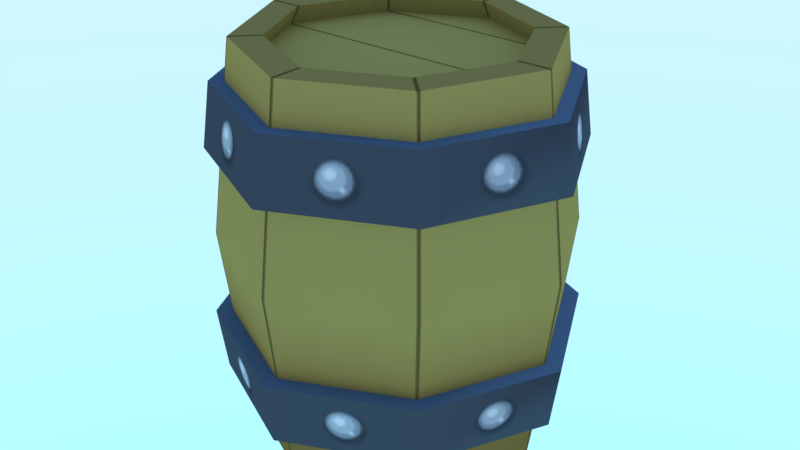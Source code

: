 # Source: mdl_barrel.blend  (saved by Blender 4.5.88; exported with 4.5.12 LTS)
import bpy
from mathutils import Matrix  # noqa: F401  (used for matrix-valued properties, if any)

bpy.ops.wm.read_factory_settings(use_empty=True)
scene = bpy.context.scene
scene.name = 'Scene'

# ---- images (referenced by path relative to the original .blend; pixels are not part of the script)
import os
ASSET_DIR = os.environ.get("B2B_ASSET_DIR", "")  # directory of the original .blend (textures are referenced by path, not embedded)
HERE = os.path.dirname(os.path.abspath(__file__))  # packed textures are extracted next to this script under _unpacked/

def load_image(name, relpath, width, height, colorspace="sRGB"):
    """Load a texture the original file referenced (path relative to the .blend, or extracted next to this script)."""
    p = next((c for c in (os.path.join(HERE, relpath), os.path.join(ASSET_DIR, relpath)) if relpath and os.path.exists(c)), "")
    if p:
        img = bpy.data.images.load(p, check_existing=True)
        img.name = name
    else:  # same state as the original file: an image datablock whose file is absent (Cycles renders it pink)
        img = bpy.data.images.new(name, width, height)
        img.source = "FILE"
        img.filepath = "//" + (relpath or name)
    img.colorspace_settings.name = colorspace
    return img
img_barrel_tex_png = load_image('barrel_tex.png', '_unpacked/barrel_tex.a3912e4b.png', 512, 512, 'sRGB')

# ---- materials (node trees are filled in below, after node groups)
mat_mat_barrel = bpy.data.materials.new('mat_barrel')
mat_mat_barrel.use_transparent_shadow = False

# ---- material node trees
mat_mat_barrel.use_nodes = True; mat_mat_barrel.node_tree.nodes.clear()
_N = mat_mat_barrel.node_tree.nodes; _L = mat_mat_barrel.node_tree.links
n0 = _N.new('ShaderNodeBsdfPrincipled'); n0.name = 'Principled BSDF'; n0.location = (10, 300)
n0.distribution = 'GGX'
n0.subsurface_method = 'RANDOM_WALK_SKIN'
n0.inputs[3].default_value = 1.45
n0.inputs[13].default_value = 0.0
n0.inputs[27].default_value = (0.0, 0.0, 0.0, 1.0)
n0.inputs[28].default_value = 1.0
n1 = _N.new('ShaderNodeOutputMaterial'); n1.name = 'Material Output'; n1.location = (300, 300)
n2 = _N.new('ShaderNodeTexImage'); n2.name = 'Image Texture'; n2.location = (-280, 280)
n2.image = img_barrel_tex_png
_L.new(n0.outputs[0], n1.inputs[0])
_L.new(n2.outputs[0], n0.inputs[0])
n1.is_active_output = True

# ---- world
world_world = bpy.data.worlds.new('World'); scene.world = world_world
world_world.use_nodes = True; world_world.node_tree.nodes.clear()
_N = world_world.node_tree.nodes; _L = world_world.node_tree.links
n0 = _N.new('ShaderNodeBackground'); n0.name = 'Background'; n0.location = (-200, 100)
n0.inputs[1].default_value = 5.0
n1 = _N.new('ShaderNodeOutputWorld'); n1.name = 'World Output'; n1.location = (200, 100)
n2 = _N.new('ShaderNodeTexSky'); n2.name = 'Sky Texture'; n2.location = (-400, 75)
n2.sky_type = 'HOSEK_WILKIE'
_L.new(n0.outputs[0], n1.inputs[0])
_L.new(n2.outputs[0], n0.inputs[0])
n1.is_active_output = True

# ---- meshes
me_ver_barrel = bpy.data.meshes.new('ver_barrel')
me_ver_barrel.from_pydata([(-0.56, -0.56, 0.0), (-0.56, -0.56, 2.0), (-0.56, 0.56, 0.0), (-0.56, 0.56, 2.0), (0.56, -0.56, 0.0), (0.56, -0.56, 2.0), (0.56, 0.56, 0.0), (0.56, 0.56, 2.0), (-0.6462, -0.6462, 1.0), (-0.8245, 0.0, 2.0), (-0.6462, 0.6462, 1.0), (-0.8245, 0.0, 0.0), (0.0, 0.8245, 2.0), (0.6462, 0.6462, 1.0), (0.0, 0.8245, 0.0), (0.8245, 0.0, 2.0), (0.6462, -0.6462, 1.0), (0.8245, 0.0, 0.0), (0.0, -0.8245, 2.0), (0.0, -0.8245, 0.0), (-0.7074, 0.0, 1.901), (0.0, -0.9514, 1.0), (0.9514, 0.0, 1.0), (0.0, 0.9514, 1.0), (-0.9514, 0.0, 1.0), (-0.655, 0.0, 2.0), (-0.4448, 0.4448, 2.0), (0.0, 0.655, 2.0), (0.4448, 0.4448, 2.0), (0.655, 0.0, 2.0), (0.4448, -0.4448, 2.0), (0.0, -0.655, 2.0), (-0.4448, -0.4448, 2.0), (-0.4805, 0.4805, 1.901), (0.0, 0.7074, 1.901), (0.4805, 0.4805, 1.901), (0.7074, 0.0, 1.901), (0.4805, -0.4805, 1.901), (0.0, -0.7074, 1.901), (-0.4805, -0.4805, 1.901), (-0.6626, -0.6626, 1.457), (-0.6312, -0.6312, 1.791), (-0.6312, 0.6312, 1.791), (-0.6626, 0.6626, 1.457), (0.6312, 0.6312, 1.791), (0.6626, 0.6626, 1.457), (0.6312, -0.6312, 1.791), (0.6626, -0.6626, 1.457), (0.0, -0.9294, 1.791), (0.0, -0.9755, 1.457), (0.9294, 0.0, 1.791), (0.9755, 0.0, 1.457), (0.0, 0.9294, 1.791), (0.0, 0.9755, 1.457), (-0.9294, 0.0, 1.791), (-0.9755, 0.0, 1.457), (-0.6683, 0.6683, 0.5531), (-0.6368, 0.6368, 0.2198), (0.6683, 0.6683, 0.5531), (0.6368, 0.6368, 0.2198), (0.6683, -0.6683, 0.5531), (0.6368, -0.6368, 0.2198), (-0.6368, -0.6368, 0.2198), (-0.6683, -0.6683, 0.5531), (0.0, -0.984, 0.5531), (0.0, -0.9375, 0.2198), (0.984, 0.0, 0.5531), (0.9375, 0.0, 0.2198), (0.0, 0.984, 0.5531), (0.0, 0.9375, 0.2198), (-0.984, 0.0, 0.5531), (-0.9375, 0.0, 0.2198)], [], [(17, 11, 2, 6), (1, 18, 31, 32), (3, 9, 25, 26), (12, 3, 26, 27), (5, 15, 29, 30), (14, 6, 2), (11, 17, 4, 0), (19, 0, 4), (41, 42, 54), (63, 56, 70), (44, 46, 50), (0, 8, 24, 11), (58, 60, 66), (11, 24, 10, 2), (29, 28, 35, 36), (28, 27, 34, 35), (32, 31, 38, 39), (27, 26, 33, 34), (15, 7, 28, 29), (7, 12, 27, 28), (9, 1, 32, 25), (18, 5, 30, 31), (20, 36, 35, 33), (34, 33, 35), (36, 20, 39, 37), (38, 37, 39), (25, 32, 39, 20), (30, 29, 36, 37), (26, 25, 20, 33), (31, 30, 37, 38), (6, 13, 22, 17), (56, 63, 64, 68), (12, 7, 13, 23), (15, 5, 16, 22), (57, 69, 65, 62), (59, 67, 61), (22, 16, 4, 17), (58, 68, 64, 60), (40, 43, 53, 49), (9, 3, 10, 24), (62, 71, 57), (59, 61, 65, 69), (3, 12, 23, 10), (7, 15, 22, 13), (40, 55, 43), (48, 46, 44, 52), (54, 42, 43, 55), (41, 54, 55, 40), (52, 44, 45, 53), (42, 52, 53, 43), (50, 46, 47, 51), (44, 50, 51, 45), (48, 41, 40, 49), (46, 48, 49, 47), (1, 9, 24, 8), (2, 10, 23, 14), (45, 51, 47), (4, 16, 21, 19), (14, 23, 13, 6), (48, 52, 42, 41), (47, 49, 53, 45), (19, 21, 8, 0), (63, 70, 71, 62), (56, 68, 69, 57), (58, 66, 67, 59), (60, 64, 65, 61), (64, 63, 62, 65), (66, 60, 61, 67), (68, 58, 59, 69), (70, 56, 57, 71), (18, 1, 8, 21), (5, 18, 21, 16)])
me_ver_barrel.polygons.foreach_set('use_smooth', [True] * 72)
_k = set([(0, 11), (0, 19), (1, 9), (1, 18), (2, 11), (2, 14), (3, 9), (3, 12), (4, 17), (4, 19), (5, 15), (5, 18), (6, 14), (6, 17), (7, 12), (7, 15), (20, 33), (20, 39), (25, 26), (25, 32), (26, 27), (27, 28), (28, 29), (29, 30), (30, 31), (31, 32), (33, 34), (34, 35), (35, 36), (36, 37), (37, 38), (38, 39), (40, 49), (40, 55), (41, 48), (41, 54), (46, 48), (46, 50), (47, 49), (47, 51), (60, 64), (60, 66), (61, 65), (61, 67), (62, 65), (62, 71), (63, 64), (63, 70)])
me_ver_barrel.attributes.new('sharp_edge', 'BOOLEAN', 'EDGE').data.foreach_set('value', [ (min(e.vertices), max(e.vertices)) in _k for e in me_ver_barrel.edges])
_uv = me_ver_barrel.uv_layers.new(name='UVMap')
_uv.uv.foreach_set('vector', [0.9866, 0.8445, 0.4617, 0.5966, 0.6301, 0.4581, 0.9866, 0.6265, 0.04614, 0.8856, 0.2877, 0.8856, 0.2628, 0.9454, 0.07098, 0.9454, 0.04614, 0.8856, 0.2877, 0.8856, 0.2628, 0.9454, 0.07098, 0.9454, 0.04614, 0.8856, 0.2877, 0.8856, 0.2628, 0.9454, 0.07098, 0.9454, 0.04614, 0.8856, 0.2877, 0.8856, 0.2628, 0.9454, 0.07098, 0.9454, 0.8481, 0.4581, 0.9866, 0.6265, 0.6301, 0.4581, 0.4617, 0.5966, 0.9866, 0.8445, 0.8182, 0.983, 0.4617, 0.8146, 0.6002, 0.983, 0.4617, 0.8146, 0.8182, 0.983, 0.792, 0.1328, 0.7031, 0.3207, 0.7031, 0.2058, 0.792, 0.1328, 0.7031, 0.3207, 0.7031, 0.2058, 0.8911, 0.4095, 0.9799, 0.2216, 0.9799, 0.3365, 0.2877, 0.1006, 0.3062, 0.4931, 0.02757, 0.4931, 0.04614, 0.1006, 0.8911, 0.4095, 0.9799, 0.2216, 0.9799, 0.3365, 0.2877, 0.1006, 0.3062, 0.4931, 0.02757, 0.4931, 0.04614, 0.1006, 0.07098, 0.9454, 0.2628, 0.9454, 0.2705, 0.9881, 0.0633, 0.9881, 0.07098, 0.9454, 0.2628, 0.9454, 0.2705, 0.9881, 0.0633, 0.9881, 0.07098, 0.9454, 0.2628, 0.9454, 0.2705, 0.9881, 0.0633, 0.9881, 0.07098, 0.9454, 0.2628, 0.9454, 0.2705, 0.9881, 0.0633, 0.9881, 0.04614, 0.8856, 0.2877, 0.8856, 0.2628, 0.9454, 0.07098, 0.9454, 0.04614, 0.8856, 0.2877, 0.8856, 0.2628, 0.9454, 0.07098, 0.9454, 0.04614, 0.8856, 0.2877, 0.8856, 0.2628, 0.9454, 0.07098, 0.9454, 0.04614, 0.8856, 0.2877, 0.8856, 0.2628, 0.9454, 0.07098, 0.9454, 0.3205, 0.3692, 0.6826, 0.1981, 0.6826, 0.3485, 0.4367, 0.4647, 0.5871, 0.4647, 0.4367, 0.4647, 0.6826, 0.3485, 0.6826, 0.1981, 0.3205, 0.3692, 0.3205, 0.2187, 0.5665, 0.1026, 0.416, 0.1026, 0.5665, 0.1026, 0.3205, 0.2187, 0.07098, 0.9454, 0.2628, 0.9454, 0.2705, 0.9881, 0.0633, 0.9881, 0.07098, 0.9454, 0.2628, 0.9454, 0.2705, 0.9881, 0.0633, 0.9881, 0.07098, 0.9454, 0.2628, 0.9454, 0.2705, 0.9881, 0.0633, 0.9881, 0.07098, 0.9454, 0.2628, 0.9454, 0.2705, 0.9881, 0.0633, 0.9881, 0.2877, 0.1006, 0.3062, 0.4931, 0.02757, 0.4931, 0.04614, 0.1006, 0.7031, 0.3207, 0.792, 0.1328, 0.9069, 0.1328, 0.7762, 0.4095, 0.2877, 0.8856, 0.04614, 0.8856, 0.02757, 0.4931, 0.3062, 0.4931, 0.2877, 0.8856, 0.04614, 0.8856, 0.02757, 0.4931, 0.3062, 0.4931, 0.792, 0.1328, 0.9069, 0.1328, 0.7762, 0.4095, 0.7031, 0.3207, 0.9799, 0.2216, 0.9799, 0.3365, 0.8911, 0.4095, 0.3062, 0.4931, 0.02757, 0.4931, 0.04614, 0.1006, 0.2877, 0.1006, 0.8911, 0.4095, 0.7762, 0.4095, 0.9069, 0.1328, 0.9799, 0.2216, 0.7031, 0.3207, 0.792, 0.1328, 0.9069, 0.1328, 0.7762, 0.4095, 0.2877, 0.8856, 0.04614, 0.8856, 0.02757, 0.4931, 0.3062, 0.4931, 0.7031, 0.3207, 0.7031, 0.2058, 0.792, 0.1328, 0.9799, 0.2216, 0.8911, 0.4095, 0.7762, 0.4095, 0.9069, 0.1328, 0.2877, 0.8856, 0.04614, 0.8856, 0.02757, 0.4931, 0.3062, 0.4931, 0.2877, 0.8856, 0.04614, 0.8856, 0.02757, 0.4931, 0.3062, 0.4931, 0.7031, 0.3207, 0.7031, 0.2058, 0.792, 0.1328, 0.9069, 0.1328, 0.9799, 0.2216, 0.8911, 0.4095, 0.7762, 0.4095, 0.5016, 0.08452, 0.3773, 0.08452, 0.3773, 0.02598, 0.5016, 0.02598, 0.6259, 0.08452, 0.5016, 0.08452, 0.5016, 0.02598, 0.6259, 0.02598, 0.2541, 0.08452, 0.134, 0.08452, 0.134, 0.02598, 0.2541, 0.02598, 0.3773, 0.08452, 0.2541, 0.08452, 0.2541, 0.02598, 0.3773, 0.02598, 0.9859, 0.08452, 0.8692, 0.08452, 0.8692, 0.02598, 0.9859, 0.02598, 0.134, 0.08452, 0.01727, 0.08452, 0.01727, 0.02598, 0.134, 0.02598, 0.749, 0.08452, 0.6259, 0.08452, 0.6259, 0.02598, 0.749, 0.02598, 0.8692, 0.08452, 0.749, 0.08452, 0.749, 0.02598, 0.8692, 0.02598, 0.2877, 0.8856, 0.04614, 0.8856, 0.02757, 0.4931, 0.3062, 0.4931, 0.2877, 0.1006, 0.3062, 0.4931, 0.02757, 0.4931, 0.04614, 0.1006, 0.9799, 0.2216, 0.9799, 0.3365, 0.8911, 0.4095, 0.2877, 0.1006, 0.3062, 0.4931, 0.02757, 0.4931, 0.04614, 0.1006, 0.2877, 0.1006, 0.3062, 0.4931, 0.02757, 0.4931, 0.04614, 0.1006, 0.9069, 0.1328, 0.7762, 0.4095, 0.7031, 0.3207, 0.792, 0.1328, 0.8911, 0.4095, 0.7762, 0.4095, 0.9069, 0.1328, 0.9799, 0.2216, 0.2877, 0.1006, 0.3062, 0.4931, 0.02757, 0.4931, 0.04614, 0.1006, 0.6259, 0.08452, 0.5016, 0.08452, 0.5016, 0.02598, 0.6259, 0.02598, 0.3773, 0.08452, 0.2541, 0.08452, 0.2541, 0.02598, 0.3773, 0.02598, 0.134, 0.08452, 0.01727, 0.08452, 0.01727, 0.02598, 0.134, 0.02598, 0.8692, 0.08452, 0.749, 0.08452, 0.749, 0.02598, 0.8692, 0.02598, 0.749, 0.08452, 0.6259, 0.08452, 0.6259, 0.02598, 0.749, 0.02598, 0.9859, 0.08452, 0.8692, 0.08452, 0.8692, 0.02598, 0.9859, 0.02598, 0.2541, 0.08452, 0.134, 0.08452, 0.134, 0.02598, 0.2541, 0.02598, 0.5016, 0.08452, 0.3773, 0.08452, 0.3773, 0.02598, 0.5016, 0.02598, 0.2877, 0.8856, 0.04614, 0.8856, 0.02757, 0.4931, 0.3062, 0.4931, 0.2877, 0.8856, 0.04614, 0.8856, 0.02757, 0.4931, 0.3062, 0.4931])
me_ver_barrel.materials.append(mat_mat_barrel)
me_ver_barrel.use_remesh_preserve_volume = False
me_ver_barrel.use_remesh_preserve_attributes = False
me_ver_barrel.use_mirror_vertex_groups = False
me_ver_barrel.update()

# ---- objects
ob_mdl_barrel = bpy.data.objects.new('mdl_barrel', me_ver_barrel)

# ---- transforms, parenting, visibility, modifiers, constraints
ob_mdl_barrel.location = (0.0, 0.0, 0.0)
ob_mdl_barrel.lineart.crease_threshold = 0.0

# ---- collection membership
scene.collection.objects.link(ob_mdl_barrel)

# ---- scene / render settings (as saved in the file)
scene.frame_start = 1; scene.frame_end = 250; scene.frame_set(0)
scene.render.engine = 'BLENDER_EEVEE_NEXT'
scene.render.resolution_percentage = 50
scene.render.dither_intensity = 0.0
scene.cycles.use_denoising = False
scene.cycles.samples = 128
scene.cycles.sampling_pattern = 'TABULATED_SOBOL'
scene.cycles.light_sampling_threshold = 0.0
scene.cycles.use_adaptive_sampling = False
scene.cycles.use_light_tree = False
scene.cycles.blur_glossy = 0.0
scene.cycles.sample_clamp_indirect = 0.0
scene.view_settings.view_transform = 'Standard'
bpy.context.view_layer.update()

# ---- added for rendering (the .blend has no active camera): camera
cam_auto = bpy.data.cameras.new('AutoCamera')
cam_auto.lens = 50.0
cam_auto.sensor_width = 36.0
cam_auto.clip_end = 1000.0
ob_auto_camera = bpy.data.objects.new('AutoCamera', cam_auto)
scene.collection.objects.link(ob_auto_camera)
ob_auto_camera.location = (3.17104, -3.80524, 3.53683)
ob_auto_camera.rotation_euler = (1.09748, -7.21219e-08, 0.694738)
scene.camera = ob_auto_camera
bpy.context.view_layer.update()
